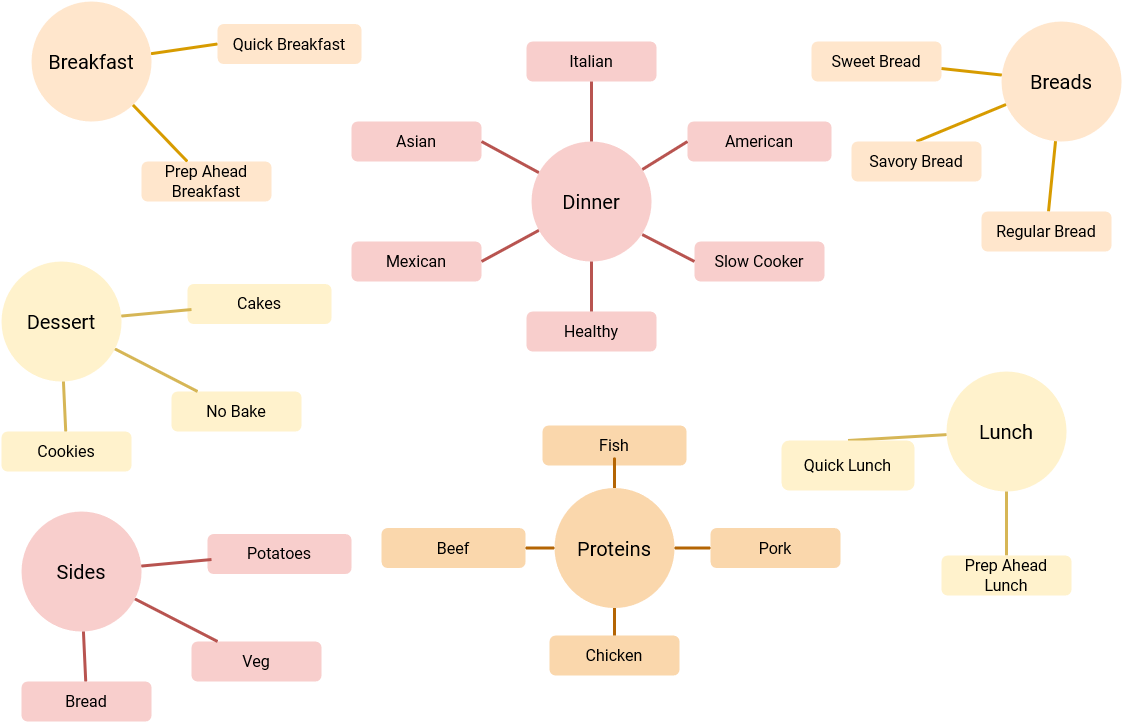

The diagram above was exported from draw.io. Its source (the exported page's mxGraphModel, read from the mxfile embedded in the PNG):
<mxGraphModel dx="504" dy="104" grid="1" gridSize="10" guides="1" tooltips="1" connect="1" arrows="1" fold="1" page="1" pageScale="1" pageWidth="1169" pageHeight="827" background="#ffffff" math="0" shadow="0">
  <root>
    <mxCell id="0" />
    <mxCell id="1" parent="0" />
    <mxCell id="1354" value="Breakfast" style="ellipse;whiteSpace=wrap;html=1;shadow=0;fontFamily=Roboto;fontSize=20;align=center;strokeWidth=3;fillColor=#ffe6cc;strokeColor=none;fontSource=https%3A%2F%2Ffonts.googleapis.com%2Fcss%3Ffamily%3DRoboto;" parent="1" vertex="1">
      <mxGeometry x="1230" y="860" width="120" height="120" as="geometry" />
    </mxCell>
    <mxCell id="1460" value="&lt;font style=&quot;font-size: 16px;&quot;&gt;Quick Breakfast&lt;/font&gt;" style="rounded=1;fillColor=#ffe6cc;strokeWidth=3;shadow=0;html=1;whiteSpace=wrap;fontSize=16;strokeColor=none;fontFamily=Roboto;fontSource=https%3A%2F%2Ffonts.googleapis.com%2Fcss%3Ffamily%3DRoboto;" parent="1" vertex="1">
      <mxGeometry x="1416" y="882.5" width="144" height="40" as="geometry" />
    </mxCell>
    <mxCell id="1461" value="&lt;font style=&quot;font-size: 16px;&quot;&gt;Prep Ahead Breakfast&lt;/font&gt;" style="rounded=1;fillColor=#ffe6cc;strokeWidth=3;shadow=0;html=1;whiteSpace=wrap;fontSize=16;strokeColor=none;fontFamily=Roboto;fontSource=https%3A%2F%2Ffonts.googleapis.com%2Fcss%3Ffamily%3DRoboto;" parent="1" vertex="1">
      <mxGeometry x="1340" y="1020" width="130" height="40" as="geometry" />
    </mxCell>
    <mxCell id="1463" value="" style="edgeStyle=none;endArrow=none;strokeWidth=3;strokeColor=#d79b00;html=1;fillColor=#ffe6cc;entryX=0;entryY=0.5;entryDx=0;entryDy=0;fontFamily=Roboto;fontSource=https%3A%2F%2Ffonts.googleapis.com%2Fcss%3Ffamily%3DRoboto;" parent="1" source="1354" target="1460" edge="1">
      <mxGeometry x="-230" y="-415" width="100" height="100" as="geometry">
        <mxPoint x="-230" y="-315" as="sourcePoint" />
        <mxPoint x="1420" y="908.0263157894738" as="targetPoint" />
      </mxGeometry>
    </mxCell>
    <mxCell id="1464" value="" style="edgeStyle=none;endArrow=none;strokeWidth=3;strokeColor=#d79b00;html=1;fillColor=#ffe6cc;fontFamily=Roboto;fontSource=https%3A%2F%2Ffonts.googleapis.com%2Fcss%3Ffamily%3DRoboto;" parent="1" source="1354" target="1461" edge="1">
      <mxGeometry x="-230" y="-415" width="100" height="100" as="geometry">
        <mxPoint x="-230" y="-315" as="sourcePoint" />
        <mxPoint x="-130" y="-415" as="targetPoint" />
      </mxGeometry>
    </mxCell>
    <mxCell id="nOhg91c8jb6i4RXoYHzG-1545" value="Dessert" style="ellipse;whiteSpace=wrap;html=1;shadow=0;fontFamily=Roboto;fontSize=20;align=center;strokeWidth=3;fillColor=#fff2cc;strokeColor=none;fontSource=https%3A%2F%2Ffonts.googleapis.com%2Fcss%3Ffamily%3DRoboto;" vertex="1" parent="1">
      <mxGeometry x="1200" y="1120" width="120" height="120" as="geometry" />
    </mxCell>
    <mxCell id="nOhg91c8jb6i4RXoYHzG-1546" value="Cakes" style="rounded=1;fillColor=#fff2cc;strokeWidth=3;shadow=0;html=1;whiteSpace=wrap;fontSize=16;strokeColor=none;fontFamily=Roboto;fontSource=https%3A%2F%2Ffonts.googleapis.com%2Fcss%3Ffamily%3DRoboto;" vertex="1" parent="1">
      <mxGeometry x="1386" y="1142.5" width="144" height="40" as="geometry" />
    </mxCell>
    <mxCell id="nOhg91c8jb6i4RXoYHzG-1547" value="Cookies" style="rounded=1;fillColor=#fff2cc;strokeWidth=3;shadow=0;html=1;whiteSpace=wrap;fontSize=16;strokeColor=none;fontFamily=Roboto;fontSource=https%3A%2F%2Ffonts.googleapis.com%2Fcss%3Ffamily%3DRoboto;" vertex="1" parent="1">
      <mxGeometry x="1200" y="1290" width="130" height="40" as="geometry" />
    </mxCell>
    <mxCell id="nOhg91c8jb6i4RXoYHzG-1548" value="" style="edgeStyle=none;endArrow=none;strokeWidth=3;html=1;fillColor=#fff2cc;strokeColor=#d6b656;fontFamily=Roboto;fontSource=https%3A%2F%2Ffonts.googleapis.com%2Fcss%3Ffamily%3DRoboto;" edge="1" parent="1" source="nOhg91c8jb6i4RXoYHzG-1545">
      <mxGeometry x="-260" y="-155" width="100" height="100" as="geometry">
        <mxPoint x="-260" y="-55" as="sourcePoint" />
        <mxPoint x="1390" y="1168.0263157894738" as="targetPoint" />
      </mxGeometry>
    </mxCell>
    <mxCell id="nOhg91c8jb6i4RXoYHzG-1549" value="" style="edgeStyle=none;endArrow=none;strokeWidth=3;html=1;fillColor=#fff2cc;strokeColor=#d6b656;fontFamily=Roboto;fontSource=https%3A%2F%2Ffonts.googleapis.com%2Fcss%3Ffamily%3DRoboto;" edge="1" parent="1" source="nOhg91c8jb6i4RXoYHzG-1545" target="nOhg91c8jb6i4RXoYHzG-1547">
      <mxGeometry x="-260" y="-155" width="100" height="100" as="geometry">
        <mxPoint x="-260" y="-55" as="sourcePoint" />
        <mxPoint x="-160" y="-155" as="targetPoint" />
      </mxGeometry>
    </mxCell>
    <mxCell id="nOhg91c8jb6i4RXoYHzG-1553" value="No Bake" style="rounded=1;fillColor=#fff2cc;strokeWidth=3;shadow=0;html=1;whiteSpace=wrap;fontSize=16;strokeColor=none;fontFamily=Roboto;fontSource=https%3A%2F%2Ffonts.googleapis.com%2Fcss%3Ffamily%3DRoboto;" vertex="1" parent="1">
      <mxGeometry x="1370" y="1250" width="130" height="40" as="geometry" />
    </mxCell>
    <mxCell id="nOhg91c8jb6i4RXoYHzG-1554" value="" style="edgeStyle=none;endArrow=none;strokeWidth=3;html=1;fillColor=#fff2cc;strokeColor=#d6b656;fontFamily=Roboto;fontSource=https%3A%2F%2Ffonts.googleapis.com%2Fcss%3Ffamily%3DRoboto;" edge="1" parent="1" target="nOhg91c8jb6i4RXoYHzG-1553" source="nOhg91c8jb6i4RXoYHzG-1545">
      <mxGeometry x="-250" y="-145" width="100" height="100" as="geometry">
        <mxPoint x="1321.2519133368673" y="1221.1968168137453" as="sourcePoint" />
        <mxPoint x="-150" y="-145" as="targetPoint" />
      </mxGeometry>
    </mxCell>
    <mxCell id="nOhg91c8jb6i4RXoYHzG-1555" value="Sides" style="ellipse;whiteSpace=wrap;html=1;shadow=0;fontFamily=Roboto;fontSize=20;align=center;strokeWidth=3;fillColor=#f8cecc;strokeColor=none;fontSource=https%3A%2F%2Ffonts.googleapis.com%2Fcss%3Ffamily%3DRoboto;" vertex="1" parent="1">
      <mxGeometry x="1220" y="1370" width="120" height="120" as="geometry" />
    </mxCell>
    <mxCell id="nOhg91c8jb6i4RXoYHzG-1556" value="Potatoes" style="rounded=1;fillColor=#f8cecc;strokeWidth=3;shadow=0;html=1;whiteSpace=wrap;fontSize=16;strokeColor=none;fontFamily=Roboto;fontSource=https%3A%2F%2Ffonts.googleapis.com%2Fcss%3Ffamily%3DRoboto;" vertex="1" parent="1">
      <mxGeometry x="1406" y="1392.5" width="144" height="40" as="geometry" />
    </mxCell>
    <mxCell id="nOhg91c8jb6i4RXoYHzG-1557" value="Bread" style="rounded=1;fillColor=#f8cecc;strokeWidth=3;shadow=0;html=1;whiteSpace=wrap;fontSize=16;strokeColor=none;fontFamily=Roboto;fontSource=https%3A%2F%2Ffonts.googleapis.com%2Fcss%3Ffamily%3DRoboto;" vertex="1" parent="1">
      <mxGeometry x="1220" y="1540" width="130" height="40" as="geometry" />
    </mxCell>
    <mxCell id="nOhg91c8jb6i4RXoYHzG-1558" value="" style="edgeStyle=none;endArrow=none;strokeWidth=3;strokeColor=#b85450;html=1;fillColor=#f8cecc;fontFamily=Roboto;fontSource=https%3A%2F%2Ffonts.googleapis.com%2Fcss%3Ffamily%3DRoboto;" edge="1" parent="1" source="nOhg91c8jb6i4RXoYHzG-1555">
      <mxGeometry x="-240" y="95" width="100" height="100" as="geometry">
        <mxPoint x="-240" y="195" as="sourcePoint" />
        <mxPoint x="1410" y="1418.0263157894738" as="targetPoint" />
      </mxGeometry>
    </mxCell>
    <mxCell id="nOhg91c8jb6i4RXoYHzG-1559" value="" style="edgeStyle=none;endArrow=none;strokeWidth=3;strokeColor=#b85450;html=1;fillColor=#f8cecc;fontFamily=Roboto;fontSource=https%3A%2F%2Ffonts.googleapis.com%2Fcss%3Ffamily%3DRoboto;" edge="1" parent="1" source="nOhg91c8jb6i4RXoYHzG-1555" target="nOhg91c8jb6i4RXoYHzG-1557">
      <mxGeometry x="-240" y="95" width="100" height="100" as="geometry">
        <mxPoint x="-240" y="195" as="sourcePoint" />
        <mxPoint x="-140" y="95" as="targetPoint" />
      </mxGeometry>
    </mxCell>
    <mxCell id="nOhg91c8jb6i4RXoYHzG-1560" value="Veg" style="rounded=1;fillColor=#f8cecc;strokeWidth=3;shadow=0;html=1;whiteSpace=wrap;fontSize=16;strokeColor=none;fontFamily=Roboto;fontSource=https%3A%2F%2Ffonts.googleapis.com%2Fcss%3Ffamily%3DRoboto;" vertex="1" parent="1">
      <mxGeometry x="1390" y="1500" width="130" height="40" as="geometry" />
    </mxCell>
    <mxCell id="nOhg91c8jb6i4RXoYHzG-1561" value="" style="edgeStyle=none;endArrow=none;strokeWidth=3;strokeColor=#b85450;html=1;fillColor=#f8cecc;fontFamily=Roboto;fontSource=https%3A%2F%2Ffonts.googleapis.com%2Fcss%3Ffamily%3DRoboto;" edge="1" parent="1" source="nOhg91c8jb6i4RXoYHzG-1555" target="nOhg91c8jb6i4RXoYHzG-1560">
      <mxGeometry x="-230" y="105" width="100" height="100" as="geometry">
        <mxPoint x="1341.2519133368673" y="1471.1968168137453" as="sourcePoint" />
        <mxPoint x="-130" y="105" as="targetPoint" />
      </mxGeometry>
    </mxCell>
    <mxCell id="nOhg91c8jb6i4RXoYHzG-1562" value="Dinner" style="ellipse;whiteSpace=wrap;html=1;shadow=0;fontFamily=Roboto;fontSize=20;align=center;strokeWidth=3;fillColor=#f8cecc;strokeColor=none;fontSource=https%3A%2F%2Ffonts.googleapis.com%2Fcss%3Ffamily%3DRoboto;" vertex="1" parent="1">
      <mxGeometry x="1730" y="1000" width="120" height="120" as="geometry" />
    </mxCell>
    <mxCell id="nOhg91c8jb6i4RXoYHzG-1563" value="American" style="rounded=1;fillColor=#f8cecc;strokeWidth=3;shadow=0;html=1;whiteSpace=wrap;fontSize=16;strokeColor=none;fontFamily=Roboto;fontSource=https%3A%2F%2Ffonts.googleapis.com%2Fcss%3Ffamily%3DRoboto;" vertex="1" parent="1">
      <mxGeometry x="1886" y="980" width="144" height="40" as="geometry" />
    </mxCell>
    <mxCell id="nOhg91c8jb6i4RXoYHzG-1564" value="Healthy" style="rounded=1;fillColor=#f8cecc;strokeWidth=3;shadow=0;html=1;whiteSpace=wrap;fontSize=16;strokeColor=none;fontFamily=Roboto;fontSource=https%3A%2F%2Ffonts.googleapis.com%2Fcss%3Ffamily%3DRoboto;" vertex="1" parent="1">
      <mxGeometry x="1725" y="1170" width="130" height="40" as="geometry" />
    </mxCell>
    <mxCell id="nOhg91c8jb6i4RXoYHzG-1565" value="" style="edgeStyle=none;endArrow=none;strokeWidth=3;strokeColor=#b85450;html=1;entryX=0;entryY=0.5;entryDx=0;entryDy=0;fillColor=#f8cecc;fontFamily=Roboto;fontSource=https%3A%2F%2Ffonts.googleapis.com%2Fcss%3Ffamily%3DRoboto;" edge="1" parent="1" source="nOhg91c8jb6i4RXoYHzG-1562" target="nOhg91c8jb6i4RXoYHzG-1563">
      <mxGeometry x="270" y="-275" width="100" height="100" as="geometry">
        <mxPoint x="270" y="-175" as="sourcePoint" />
        <mxPoint x="1920" y="1048.0263157894738" as="targetPoint" />
      </mxGeometry>
    </mxCell>
    <mxCell id="nOhg91c8jb6i4RXoYHzG-1566" value="" style="edgeStyle=none;endArrow=none;strokeWidth=3;strokeColor=#b85450;html=1;fillColor=#f8cecc;fontFamily=Roboto;fontSource=https%3A%2F%2Ffonts.googleapis.com%2Fcss%3Ffamily%3DRoboto;" edge="1" parent="1" source="nOhg91c8jb6i4RXoYHzG-1562" target="nOhg91c8jb6i4RXoYHzG-1564">
      <mxGeometry x="270" y="-275" width="100" height="100" as="geometry">
        <mxPoint x="270" y="-175" as="sourcePoint" />
        <mxPoint x="370" y="-275" as="targetPoint" />
      </mxGeometry>
    </mxCell>
    <mxCell id="nOhg91c8jb6i4RXoYHzG-1567" value="Slow Cooker" style="rounded=1;fillColor=#f8cecc;strokeWidth=3;shadow=0;html=1;whiteSpace=wrap;fontSize=16;strokeColor=none;fontFamily=Roboto;fontSource=https%3A%2F%2Ffonts.googleapis.com%2Fcss%3Ffamily%3DRoboto;" vertex="1" parent="1">
      <mxGeometry x="1893" y="1100" width="130" height="40" as="geometry" />
    </mxCell>
    <mxCell id="nOhg91c8jb6i4RXoYHzG-1568" value="" style="edgeStyle=none;endArrow=none;strokeWidth=3;strokeColor=#b85450;html=1;entryX=0;entryY=0.5;entryDx=0;entryDy=0;exitX=0.922;exitY=0.775;exitDx=0;exitDy=0;exitPerimeter=0;fillColor=#f8cecc;fontFamily=Roboto;fontSource=https%3A%2F%2Ffonts.googleapis.com%2Fcss%3Ffamily%3DRoboto;" edge="1" parent="1" source="nOhg91c8jb6i4RXoYHzG-1562" target="nOhg91c8jb6i4RXoYHzG-1567">
      <mxGeometry x="280" y="-265" width="100" height="100" as="geometry">
        <mxPoint x="1851.2519133368673" y="1101.1968168137453" as="sourcePoint" />
        <mxPoint x="380" y="-265" as="targetPoint" />
      </mxGeometry>
    </mxCell>
    <mxCell id="nOhg91c8jb6i4RXoYHzG-1569" value="Mexican" style="rounded=1;fillColor=#f8cecc;strokeWidth=3;shadow=0;html=1;whiteSpace=wrap;fontSize=16;strokeColor=none;fontFamily=Roboto;fontSource=https%3A%2F%2Ffonts.googleapis.com%2Fcss%3Ffamily%3DRoboto;" vertex="1" parent="1">
      <mxGeometry x="1550" y="1100" width="130" height="40" as="geometry" />
    </mxCell>
    <mxCell id="nOhg91c8jb6i4RXoYHzG-1570" value="" style="edgeStyle=none;endArrow=none;strokeWidth=3;strokeColor=#b85450;html=1;entryX=1;entryY=0.5;entryDx=0;entryDy=0;fillColor=#f8cecc;fontFamily=Roboto;fontSource=https%3A%2F%2Ffonts.googleapis.com%2Fcss%3Ffamily%3DRoboto;" edge="1" parent="1" target="nOhg91c8jb6i4RXoYHzG-1569" source="nOhg91c8jb6i4RXoYHzG-1562">
      <mxGeometry x="110" y="-315" width="100" height="100" as="geometry">
        <mxPoint x="1631.557916123381" y="1079.979770750161" as="sourcePoint" />
        <mxPoint x="210" y="-315" as="targetPoint" />
      </mxGeometry>
    </mxCell>
    <mxCell id="nOhg91c8jb6i4RXoYHzG-1572" value="Asian" style="rounded=1;fillColor=#f8cecc;strokeWidth=3;shadow=0;html=1;whiteSpace=wrap;fontSize=16;strokeColor=none;fontFamily=Roboto;fontSource=https%3A%2F%2Ffonts.googleapis.com%2Fcss%3Ffamily%3DRoboto;" vertex="1" parent="1">
      <mxGeometry x="1550" y="980" width="130" height="40" as="geometry" />
    </mxCell>
    <mxCell id="nOhg91c8jb6i4RXoYHzG-1573" value="" style="edgeStyle=none;endArrow=none;strokeWidth=3;strokeColor=#b85450;html=1;entryX=1;entryY=0.5;entryDx=0;entryDy=0;fillColor=#f8cecc;fontFamily=Roboto;fontSource=https%3A%2F%2Ffonts.googleapis.com%2Fcss%3Ffamily%3DRoboto;" edge="1" parent="1" target="nOhg91c8jb6i4RXoYHzG-1572" source="nOhg91c8jb6i4RXoYHzG-1562">
      <mxGeometry x="290" y="-255" width="100" height="100" as="geometry">
        <mxPoint x="1811.557916123381" y="1139.979770750161" as="sourcePoint" />
        <mxPoint x="390" y="-255" as="targetPoint" />
      </mxGeometry>
    </mxCell>
    <mxCell id="nOhg91c8jb6i4RXoYHzG-1577" value="Italian" style="rounded=1;fillColor=#f8cecc;strokeWidth=3;shadow=0;html=1;whiteSpace=wrap;fontSize=16;strokeColor=none;fontFamily=Roboto;fontSource=https%3A%2F%2Ffonts.googleapis.com%2Fcss%3Ffamily%3DRoboto;" vertex="1" parent="1">
      <mxGeometry x="1725" y="900" width="130" height="40" as="geometry" />
    </mxCell>
    <mxCell id="nOhg91c8jb6i4RXoYHzG-1578" value="" style="edgeStyle=none;endArrow=none;strokeWidth=3;strokeColor=#b85450;html=1;fillColor=#f8cecc;fontFamily=Roboto;fontSource=https%3A%2F%2Ffonts.googleapis.com%2Fcss%3Ffamily%3DRoboto;" edge="1" parent="1" target="nOhg91c8jb6i4RXoYHzG-1577" source="nOhg91c8jb6i4RXoYHzG-1562">
      <mxGeometry x="230" y="-539.99" width="100" height="100" as="geometry">
        <mxPoint x="1751.557916123381" y="854.9897707501609" as="sourcePoint" />
        <mxPoint x="330" y="-539.99" as="targetPoint" />
      </mxGeometry>
    </mxCell>
    <mxCell id="nOhg91c8jb6i4RXoYHzG-1581" value="Proteins" style="ellipse;whiteSpace=wrap;html=1;shadow=0;fontFamily=Roboto;fontSize=20;align=center;strokeWidth=3;fillColor=#fad7ac;strokeColor=none;fontSource=https%3A%2F%2Ffonts.googleapis.com%2Fcss%3Ffamily%3DRoboto;" vertex="1" parent="1">
      <mxGeometry x="1753" y="1346.5" width="120" height="120" as="geometry" />
    </mxCell>
    <mxCell id="nOhg91c8jb6i4RXoYHzG-1582" value="Beef" style="rounded=1;strokeWidth=3;shadow=0;html=1;whiteSpace=wrap;fontSize=16;fillColor=#fad7ac;strokeColor=none;fontFamily=Roboto;fontSource=https%3A%2F%2Ffonts.googleapis.com%2Fcss%3Ffamily%3DRoboto;" vertex="1" parent="1">
      <mxGeometry x="1580" y="1386.5" width="144" height="40" as="geometry" />
    </mxCell>
    <mxCell id="nOhg91c8jb6i4RXoYHzG-1583" value="Chicken" style="rounded=1;strokeWidth=3;shadow=0;html=1;whiteSpace=wrap;fontSize=16;fillColor=#fad7ac;strokeColor=none;fontFamily=Roboto;fontSource=https%3A%2F%2Ffonts.googleapis.com%2Fcss%3Ffamily%3DRoboto;" vertex="1" parent="1">
      <mxGeometry x="1748" y="1494" width="130" height="40" as="geometry" />
    </mxCell>
    <mxCell id="nOhg91c8jb6i4RXoYHzG-1585" value="" style="edgeStyle=none;endArrow=none;strokeWidth=3;html=1;fillColor=#fad7ac;strokeColor=#B46504;fontFamily=Roboto;fontSource=https%3A%2F%2Ffonts.googleapis.com%2Fcss%3Ffamily%3DRoboto;" edge="1" parent="1" source="nOhg91c8jb6i4RXoYHzG-1581" target="nOhg91c8jb6i4RXoYHzG-1583">
      <mxGeometry x="309" y="89" width="100" height="100" as="geometry">
        <mxPoint x="309" y="189" as="sourcePoint" />
        <mxPoint x="409" y="89" as="targetPoint" />
      </mxGeometry>
    </mxCell>
    <mxCell id="nOhg91c8jb6i4RXoYHzG-1586" value="Pork" style="rounded=1;strokeWidth=3;shadow=0;html=1;whiteSpace=wrap;fontSize=16;fillColor=#fad7ac;strokeColor=none;fontFamily=Roboto;fontSource=https%3A%2F%2Ffonts.googleapis.com%2Fcss%3Ffamily%3DRoboto;" vertex="1" parent="1">
      <mxGeometry x="1909" y="1386.5" width="130" height="40" as="geometry" />
    </mxCell>
    <mxCell id="nOhg91c8jb6i4RXoYHzG-1587" value="" style="edgeStyle=none;endArrow=none;strokeWidth=3;html=1;fillColor=#fad7ac;strokeColor=#B46504;fontFamily=Roboto;fontSource=https%3A%2F%2Ffonts.googleapis.com%2Fcss%3Ffamily%3DRoboto;" edge="1" parent="1" source="nOhg91c8jb6i4RXoYHzG-1581" target="nOhg91c8jb6i4RXoYHzG-1586">
      <mxGeometry x="319" y="99" width="100" height="100" as="geometry">
        <mxPoint x="1890.2519133368673" y="1465.1968168137453" as="sourcePoint" />
        <mxPoint x="419" y="99" as="targetPoint" />
      </mxGeometry>
    </mxCell>
    <mxCell id="nOhg91c8jb6i4RXoYHzG-1588" value="Fish" style="rounded=1;strokeWidth=3;shadow=0;html=1;whiteSpace=wrap;fontSize=16;fillColor=#fad7ac;strokeColor=none;fontFamily=Roboto;fontSource=https%3A%2F%2Ffonts.googleapis.com%2Fcss%3Ffamily%3DRoboto;" vertex="1" parent="1">
      <mxGeometry x="1741" y="1284" width="144" height="40" as="geometry" />
    </mxCell>
    <mxCell id="nOhg91c8jb6i4RXoYHzG-1589" value="" style="edgeStyle=none;endArrow=none;strokeWidth=3;html=1;entryX=0.5;entryY=0;entryDx=0;entryDy=0;exitX=0.5;exitY=1;exitDx=0;exitDy=0;fillColor=#fad7ac;strokeColor=#B46504;fontFamily=Roboto;fontSource=https%3A%2F%2Ffonts.googleapis.com%2Fcss%3Ffamily%3DRoboto;" edge="1" parent="1" source="nOhg91c8jb6i4RXoYHzG-1588" target="nOhg91c8jb6i4RXoYHzG-1581">
      <mxGeometry x="381" y="-100" width="100" height="100" as="geometry">
        <mxPoint x="1971" y="1235" as="sourcePoint" />
        <mxPoint x="1885" y="1335" as="targetPoint" />
        <Array as="points">
          <mxPoint x="1813" y="1314" />
        </Array>
      </mxGeometry>
    </mxCell>
    <mxCell id="nOhg91c8jb6i4RXoYHzG-1590" value="" style="edgeStyle=none;endArrow=none;strokeWidth=3;html=1;exitX=1;exitY=0.5;exitDx=0;exitDy=0;fillColor=#fad7ac;strokeColor=#B46504;fontFamily=Roboto;fontSource=https%3A%2F%2Ffonts.googleapis.com%2Fcss%3Ffamily%3DRoboto;" edge="1" parent="1" source="nOhg91c8jb6i4RXoYHzG-1582" target="nOhg91c8jb6i4RXoYHzG-1581">
      <mxGeometry x="145" y="136.5" width="100" height="100" as="geometry">
        <mxPoint x="1699.0000000000105" y="1444" as="sourcePoint" />
        <mxPoint x="1755" y="1444" as="targetPoint" />
      </mxGeometry>
    </mxCell>
    <mxCell id="nOhg91c8jb6i4RXoYHzG-1591" value="Breads" style="ellipse;whiteSpace=wrap;html=1;shadow=0;fontFamily=Roboto;fontSize=20;align=center;strokeWidth=3;fillColor=#ffe6cc;strokeColor=none;fontSource=https%3A%2F%2Ffonts.googleapis.com%2Fcss%3Ffamily%3DRoboto;" vertex="1" parent="1">
      <mxGeometry x="2200" y="880" width="120" height="120" as="geometry" />
    </mxCell>
    <mxCell id="nOhg91c8jb6i4RXoYHzG-1593" value="Sweet Bread" style="rounded=1;fillColor=#ffe6cc;strokeWidth=3;shadow=0;html=1;whiteSpace=wrap;fontSize=16;strokeColor=none;fontFamily=Roboto;fontSource=https%3A%2F%2Ffonts.googleapis.com%2Fcss%3Ffamily%3DRoboto;" vertex="1" parent="1">
      <mxGeometry x="2010" y="900" width="130" height="40" as="geometry" />
    </mxCell>
    <mxCell id="nOhg91c8jb6i4RXoYHzG-1594" value="" style="edgeStyle=none;endArrow=none;strokeWidth=3;strokeColor=#d79b00;html=1;entryX=0.5;entryY=0;entryDx=0;entryDy=0;fillColor=#ffe6cc;fontFamily=Roboto;fontSource=https%3A%2F%2Ffonts.googleapis.com%2Fcss%3Ffamily%3DRoboto;" edge="1" parent="1" source="nOhg91c8jb6i4RXoYHzG-1591" target="nOhg91c8jb6i4RXoYHzG-1599">
      <mxGeometry x="510" y="-75" width="100" height="100" as="geometry">
        <mxPoint x="510" y="25" as="sourcePoint" />
        <mxPoint x="2120" y="1040" as="targetPoint" />
      </mxGeometry>
    </mxCell>
    <mxCell id="nOhg91c8jb6i4RXoYHzG-1595" value="" style="edgeStyle=none;endArrow=none;strokeWidth=3;strokeColor=#d79b00;html=1;fillColor=#ffe6cc;fontFamily=Roboto;fontSource=https%3A%2F%2Ffonts.googleapis.com%2Fcss%3Ffamily%3DRoboto;" edge="1" parent="1" source="nOhg91c8jb6i4RXoYHzG-1591" target="nOhg91c8jb6i4RXoYHzG-1593">
      <mxGeometry x="510" y="-75" width="100" height="100" as="geometry">
        <mxPoint x="510" y="25" as="sourcePoint" />
        <mxPoint x="610" y="-75" as="targetPoint" />
      </mxGeometry>
    </mxCell>
    <mxCell id="nOhg91c8jb6i4RXoYHzG-1597" value="" style="edgeStyle=none;endArrow=none;strokeWidth=3;strokeColor=#d79b00;html=1;fillColor=#ffe6cc;fontFamily=Roboto;fontSource=https%3A%2F%2Ffonts.googleapis.com%2Fcss%3Ffamily%3DRoboto;" edge="1" parent="1" source="nOhg91c8jb6i4RXoYHzG-1591" target="nOhg91c8jb6i4RXoYHzG-1598">
      <mxGeometry x="520" y="-65" width="100" height="100" as="geometry">
        <mxPoint x="2091.2519133368673" y="1301.1968168137453" as="sourcePoint" />
        <mxPoint x="2220" y="1090" as="targetPoint" />
      </mxGeometry>
    </mxCell>
    <mxCell id="nOhg91c8jb6i4RXoYHzG-1598" value="Regular Bread" style="rounded=1;fillColor=#ffe6cc;strokeWidth=3;shadow=0;html=1;whiteSpace=wrap;fontSize=16;strokeColor=none;fontFamily=Roboto;fontSource=https%3A%2F%2Ffonts.googleapis.com%2Fcss%3Ffamily%3DRoboto;" vertex="1" parent="1">
      <mxGeometry x="2180" y="1070" width="130" height="40" as="geometry" />
    </mxCell>
    <mxCell id="nOhg91c8jb6i4RXoYHzG-1599" value="Savory Bread" style="rounded=1;fillColor=#ffe6cc;strokeWidth=3;shadow=0;html=1;whiteSpace=wrap;fontSize=16;strokeColor=none;fontFamily=Roboto;fontSource=https%3A%2F%2Ffonts.googleapis.com%2Fcss%3Ffamily%3DRoboto;" vertex="1" parent="1">
      <mxGeometry x="2050" y="1000" width="130" height="40" as="geometry" />
    </mxCell>
    <mxCell id="nOhg91c8jb6i4RXoYHzG-1600" value="Lunch" style="ellipse;whiteSpace=wrap;html=1;shadow=0;fontFamily=Roboto;fontSize=20;align=center;strokeWidth=3;fillColor=#fff2cc;strokeColor=none;fontSource=https%3A%2F%2Ffonts.googleapis.com%2Fcss%3Ffamily%3DRoboto;" vertex="1" parent="1">
      <mxGeometry x="2145" y="1230" width="120" height="120" as="geometry" />
    </mxCell>
    <mxCell id="nOhg91c8jb6i4RXoYHzG-1602" value="" style="edgeStyle=none;endArrow=none;strokeWidth=3;strokeColor=#d6b656;html=1;entryX=0.5;entryY=0;entryDx=0;entryDy=0;fillColor=#fff2cc;fontFamily=Roboto;fontSource=https%3A%2F%2Ffonts.googleapis.com%2Fcss%3Ffamily%3DRoboto;" edge="1" parent="1" source="nOhg91c8jb6i4RXoYHzG-1600" target="nOhg91c8jb6i4RXoYHzG-1606">
      <mxGeometry x="470" y="269" width="100" height="100" as="geometry">
        <mxPoint x="470" y="369" as="sourcePoint" />
        <mxPoint x="2080" y="1384" as="targetPoint" />
      </mxGeometry>
    </mxCell>
    <mxCell id="nOhg91c8jb6i4RXoYHzG-1604" value="" style="edgeStyle=none;endArrow=none;strokeWidth=3;strokeColor=#d6b656;html=1;fillColor=#fff2cc;fontFamily=Roboto;fontSource=https%3A%2F%2Ffonts.googleapis.com%2Fcss%3Ffamily%3DRoboto;" edge="1" parent="1" source="nOhg91c8jb6i4RXoYHzG-1600" target="nOhg91c8jb6i4RXoYHzG-1605">
      <mxGeometry x="480" y="279" width="100" height="100" as="geometry">
        <mxPoint x="2051.2519133368673" y="1645.1968168137453" as="sourcePoint" />
        <mxPoint x="2180" y="1434" as="targetPoint" />
      </mxGeometry>
    </mxCell>
    <mxCell id="nOhg91c8jb6i4RXoYHzG-1605" value="Prep Ahead Lunch" style="rounded=1;fillColor=#fff2cc;strokeWidth=3;shadow=0;html=1;whiteSpace=wrap;fontSize=16;strokeColor=none;fontFamily=Roboto;fontSource=https%3A%2F%2Ffonts.googleapis.com%2Fcss%3Ffamily%3DRoboto;" vertex="1" parent="1">
      <mxGeometry x="2140" y="1414" width="130" height="40" as="geometry" />
    </mxCell>
    <mxCell id="nOhg91c8jb6i4RXoYHzG-1606" value="Quick Lunch" style="rounded=1;fillColor=#fff2cc;strokeWidth=3;shadow=0;html=1;whiteSpace=wrap;fontSize=16;strokeColor=none;fontFamily=Roboto;fontSource=https%3A%2F%2Ffonts.googleapis.com%2Fcss%3Ffamily%3DRoboto;" vertex="1" parent="1">
      <mxGeometry x="1980" y="1299" width="133" height="50" as="geometry" />
    </mxCell>
  </root>
</mxGraphModel>